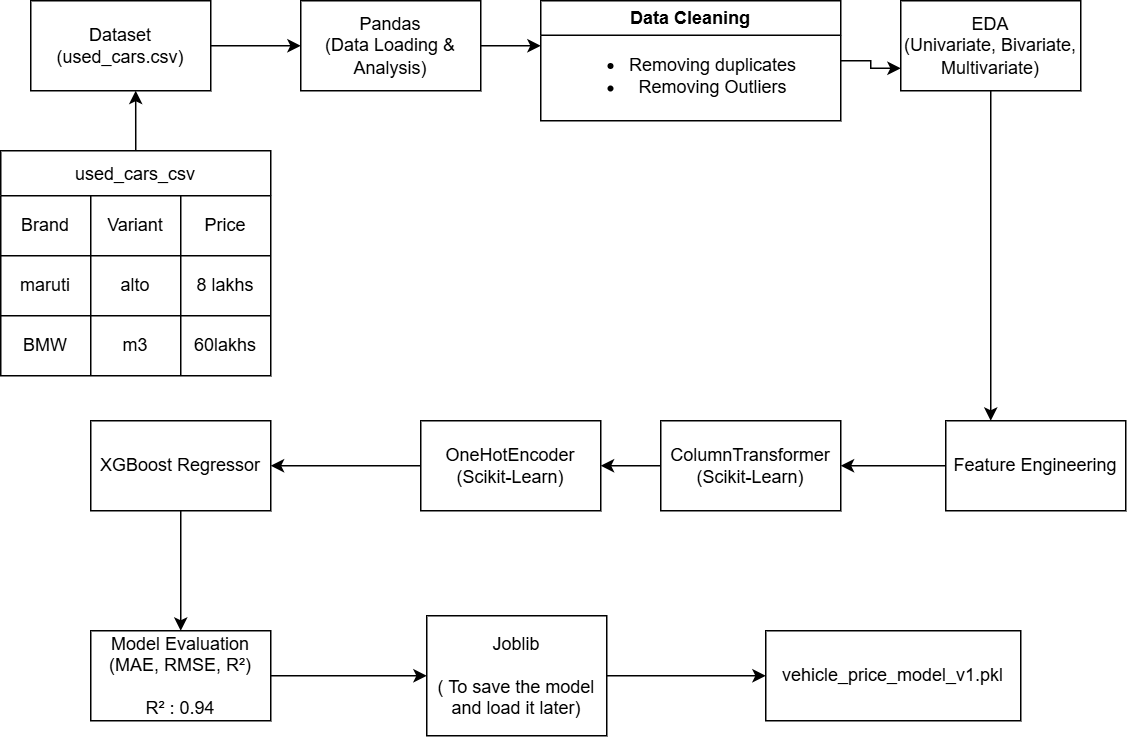

The diagram above was exported from draw.io. Its source (the exported page's mxGraphModel, read from the mxfile embedded in the PNG):
<mxGraphModel dx="882" dy="776" grid="1" gridSize="10" guides="1" tooltips="1" connect="1" arrows="1" fold="1" page="1" pageScale="1" pageWidth="827" pageHeight="1169" math="0" shadow="0">
  <root>
    <mxCell id="0" />
    <mxCell id="1" parent="0" />
    <mxCell id="ab2sf1aePPpI2v4qD4qf-28" edge="1" parent="1" source="ab2sf1aePPpI2v4qD4qf-1" style="edgeStyle=orthogonalEdgeStyle;rounded=0;orthogonalLoop=1;jettySize=auto;html=1;exitX=1;exitY=0.5;exitDx=0;exitDy=0;entryX=0;entryY=0.5;entryDx=0;entryDy=0;" target="ab2sf1aePPpI2v4qD4qf-10">
      <mxGeometry relative="1" as="geometry" />
    </mxCell>
    <mxCell id="ab2sf1aePPpI2v4qD4qf-1" parent="1" style="rounded=0;whiteSpace=wrap;html=1;" value="Dataset&lt;br&gt;(used_cars.csv)" vertex="1">
      <mxGeometry height="60" width="120" x="30" y="70" as="geometry" />
    </mxCell>
    <mxCell id="ab2sf1aePPpI2v4qD4qf-37" edge="1" parent="1" source="ab2sf1aePPpI2v4qD4qf-2" style="edgeStyle=orthogonalEdgeStyle;rounded=0;orthogonalLoop=1;jettySize=auto;html=1;exitX=1;exitY=0.5;exitDx=0;exitDy=0;entryX=0;entryY=0.5;entryDx=0;entryDy=0;" target="ab2sf1aePPpI2v4qD4qf-13">
      <mxGeometry relative="1" as="geometry" />
    </mxCell>
    <mxCell id="ab2sf1aePPpI2v4qD4qf-2" parent="1" style="rounded=0;whiteSpace=wrap;html=1;" value="Joblib&lt;div&gt;&lt;br&gt;&lt;div&gt;( To save the model and load it later)&lt;/div&gt;&lt;/div&gt;" vertex="1">
      <mxGeometry height="80" width="120" x="294" y="480" as="geometry" />
    </mxCell>
    <mxCell id="ab2sf1aePPpI2v4qD4qf-36" edge="1" parent="1" source="ab2sf1aePPpI2v4qD4qf-3" style="edgeStyle=orthogonalEdgeStyle;rounded=0;orthogonalLoop=1;jettySize=auto;html=1;exitX=1;exitY=0.5;exitDx=0;exitDy=0;entryX=0;entryY=0.5;entryDx=0;entryDy=0;" target="ab2sf1aePPpI2v4qD4qf-2">
      <mxGeometry relative="1" as="geometry" />
    </mxCell>
    <mxCell id="ab2sf1aePPpI2v4qD4qf-3" parent="1" style="rounded=0;whiteSpace=wrap;html=1;" value="Model Evaluation&lt;br&gt;(MAE, RMSE, R²)&lt;div&gt;&lt;br&gt;&lt;/div&gt;&lt;div&gt;R² : 0.94&lt;/div&gt;" vertex="1">
      <mxGeometry height="60" width="120" x="70" y="490" as="geometry" />
    </mxCell>
    <mxCell id="ab2sf1aePPpI2v4qD4qf-35" edge="1" parent="1" source="ab2sf1aePPpI2v4qD4qf-4" style="edgeStyle=orthogonalEdgeStyle;rounded=0;orthogonalLoop=1;jettySize=auto;html=1;exitX=0.5;exitY=1;exitDx=0;exitDy=0;entryX=0.5;entryY=0;entryDx=0;entryDy=0;" target="ab2sf1aePPpI2v4qD4qf-3">
      <mxGeometry relative="1" as="geometry" />
    </mxCell>
    <mxCell id="ab2sf1aePPpI2v4qD4qf-4" parent="1" style="rounded=0;whiteSpace=wrap;html=1;" value="XGBoost Regressor" vertex="1">
      <mxGeometry height="60" width="120" x="70" y="350" as="geometry" />
    </mxCell>
    <mxCell id="ab2sf1aePPpI2v4qD4qf-34" edge="1" parent="1" source="ab2sf1aePPpI2v4qD4qf-5" style="edgeStyle=orthogonalEdgeStyle;rounded=0;orthogonalLoop=1;jettySize=auto;html=1;exitX=0;exitY=0.5;exitDx=0;exitDy=0;entryX=1;entryY=0.5;entryDx=0;entryDy=0;" target="ab2sf1aePPpI2v4qD4qf-4">
      <mxGeometry relative="1" as="geometry" />
    </mxCell>
    <mxCell id="ab2sf1aePPpI2v4qD4qf-5" parent="1" style="rounded=0;whiteSpace=wrap;html=1;" value="OneHotEncoder&lt;br&gt;(Scikit-Learn)" vertex="1">
      <mxGeometry height="60" width="120" x="290" y="350" as="geometry" />
    </mxCell>
    <mxCell id="ab2sf1aePPpI2v4qD4qf-33" edge="1" parent="1" source="ab2sf1aePPpI2v4qD4qf-6" style="edgeStyle=orthogonalEdgeStyle;rounded=0;orthogonalLoop=1;jettySize=auto;html=1;exitX=0;exitY=0.5;exitDx=0;exitDy=0;entryX=1;entryY=0.5;entryDx=0;entryDy=0;" target="ab2sf1aePPpI2v4qD4qf-5">
      <mxGeometry relative="1" as="geometry" />
    </mxCell>
    <mxCell id="ab2sf1aePPpI2v4qD4qf-6" parent="1" style="rounded=0;whiteSpace=wrap;html=1;" value="ColumnTransformer&lt;br&gt;(Scikit-Learn)" vertex="1">
      <mxGeometry height="60" width="120" x="450" y="350" as="geometry" />
    </mxCell>
    <mxCell id="ab2sf1aePPpI2v4qD4qf-32" edge="1" parent="1" source="ab2sf1aePPpI2v4qD4qf-7" style="edgeStyle=orthogonalEdgeStyle;rounded=0;orthogonalLoop=1;jettySize=auto;html=1;exitX=0;exitY=0.5;exitDx=0;exitDy=0;entryX=1;entryY=0.5;entryDx=0;entryDy=0;" target="ab2sf1aePPpI2v4qD4qf-6">
      <mxGeometry relative="1" as="geometry" />
    </mxCell>
    <mxCell id="ab2sf1aePPpI2v4qD4qf-7" parent="1" style="rounded=0;whiteSpace=wrap;html=1;" value="Feature Engineering" vertex="1">
      <mxGeometry height="60" width="120" x="640" y="350" as="geometry" />
    </mxCell>
    <mxCell id="ab2sf1aePPpI2v4qD4qf-31" edge="1" parent="1" source="ab2sf1aePPpI2v4qD4qf-8" style="edgeStyle=orthogonalEdgeStyle;rounded=0;orthogonalLoop=1;jettySize=auto;html=1;exitX=0.5;exitY=1;exitDx=0;exitDy=0;entryX=0.25;entryY=0;entryDx=0;entryDy=0;" target="ab2sf1aePPpI2v4qD4qf-7">
      <mxGeometry relative="1" as="geometry" />
    </mxCell>
    <mxCell id="ab2sf1aePPpI2v4qD4qf-8" parent="1" style="rounded=0;whiteSpace=wrap;html=1;" value="EDA&lt;br&gt;(Univariate, Bivariate, Multivariate)" vertex="1">
      <mxGeometry height="60" width="120" x="610" y="70" as="geometry" />
    </mxCell>
    <mxCell id="ab2sf1aePPpI2v4qD4qf-29" edge="1" parent="1" source="ab2sf1aePPpI2v4qD4qf-10" style="edgeStyle=orthogonalEdgeStyle;rounded=0;orthogonalLoop=1;jettySize=auto;html=1;exitX=1;exitY=0.5;exitDx=0;exitDy=0;">
      <mxGeometry relative="1" as="geometry">
        <mxPoint x="370" y="100" as="targetPoint" />
      </mxGeometry>
    </mxCell>
    <mxCell id="ab2sf1aePPpI2v4qD4qf-10" parent="1" style="rounded=0;whiteSpace=wrap;html=1;" value="Pandas&lt;br&gt;(Data Loading &amp;amp; Analysis)" vertex="1">
      <mxGeometry height="60" width="120" x="210" y="70" as="geometry" />
    </mxCell>
    <mxCell id="ab2sf1aePPpI2v4qD4qf-30" edge="1" parent="1" source="ab2sf1aePPpI2v4qD4qf-11" style="edgeStyle=orthogonalEdgeStyle;rounded=0;orthogonalLoop=1;jettySize=auto;html=1;exitX=1;exitY=0.5;exitDx=0;exitDy=0;entryX=0;entryY=0.75;entryDx=0;entryDy=0;" target="ab2sf1aePPpI2v4qD4qf-8">
      <mxGeometry relative="1" as="geometry" />
    </mxCell>
    <mxCell id="ab2sf1aePPpI2v4qD4qf-11" parent="1" style="swimlane;whiteSpace=wrap;html=1;" value="Data Cleaning" vertex="1">
      <mxGeometry height="80" width="200" x="370" y="70" as="geometry" />
    </mxCell>
    <mxCell id="ab2sf1aePPpI2v4qD4qf-12" parent="ab2sf1aePPpI2v4qD4qf-11" style="text;html=1;whiteSpace=wrap;strokeColor=none;fillColor=none;align=center;verticalAlign=middle;rounded=0;" value="&lt;ul&gt;&lt;li&gt;Removing duplicates&lt;/li&gt;&lt;li&gt;Removing Outliers&lt;/li&gt;&lt;/ul&gt;" vertex="1">
      <mxGeometry height="40" width="170" x="10" y="30" as="geometry" />
    </mxCell>
    <mxCell id="ab2sf1aePPpI2v4qD4qf-13" parent="1" style="rounded=0;whiteSpace=wrap;html=1;" value="vehicle_price_model_v1.pkl" vertex="1">
      <mxGeometry height="60" width="170" x="520" y="490" as="geometry" />
    </mxCell>
    <mxCell id="ab2sf1aePPpI2v4qD4qf-14" parent="1" style="shape=table;startSize=30;container=1;collapsible=0;childLayout=tableLayout;strokeColor=default;fontSize=12;" value="used_cars_csv" vertex="1">
      <mxGeometry height="150" width="180" x="10" y="170" as="geometry" />
    </mxCell>
    <mxCell id="ab2sf1aePPpI2v4qD4qf-15" parent="ab2sf1aePPpI2v4qD4qf-14" style="shape=tableRow;horizontal=0;startSize=0;swimlaneHead=0;swimlaneBody=0;strokeColor=inherit;top=0;left=0;bottom=0;right=0;collapsible=0;dropTarget=0;fillColor=none;points=[[0,0.5],[1,0.5]];portConstraint=eastwest;fontSize=16;" value="" vertex="1">
      <mxGeometry height="40" width="180" y="30" as="geometry" />
    </mxCell>
    <mxCell id="ab2sf1aePPpI2v4qD4qf-16" parent="ab2sf1aePPpI2v4qD4qf-15" style="shape=partialRectangle;html=1;whiteSpace=wrap;connectable=0;strokeColor=inherit;overflow=hidden;fillColor=none;top=0;left=0;bottom=0;right=0;pointerEvents=1;fontSize=12;" value="Brand" vertex="1">
      <mxGeometry height="40" width="60" as="geometry">
        <mxRectangle height="40" width="60" as="alternateBounds" />
      </mxGeometry>
    </mxCell>
    <mxCell id="ab2sf1aePPpI2v4qD4qf-17" parent="ab2sf1aePPpI2v4qD4qf-15" style="shape=partialRectangle;html=1;whiteSpace=wrap;connectable=0;strokeColor=inherit;overflow=hidden;fillColor=none;top=0;left=0;bottom=0;right=0;pointerEvents=1;fontSize=12;" value="Variant" vertex="1">
      <mxGeometry height="40" width="60" x="60" as="geometry">
        <mxRectangle height="40" width="60" as="alternateBounds" />
      </mxGeometry>
    </mxCell>
    <mxCell id="ab2sf1aePPpI2v4qD4qf-18" parent="ab2sf1aePPpI2v4qD4qf-15" style="shape=partialRectangle;html=1;whiteSpace=wrap;connectable=0;strokeColor=inherit;overflow=hidden;fillColor=none;top=0;left=0;bottom=0;right=0;pointerEvents=1;fontSize=12;" value="Price" vertex="1">
      <mxGeometry height="40" width="60" x="120" as="geometry">
        <mxRectangle height="40" width="60" as="alternateBounds" />
      </mxGeometry>
    </mxCell>
    <mxCell id="ab2sf1aePPpI2v4qD4qf-19" parent="ab2sf1aePPpI2v4qD4qf-14" style="shape=tableRow;horizontal=0;startSize=0;swimlaneHead=0;swimlaneBody=0;strokeColor=inherit;top=0;left=0;bottom=0;right=0;collapsible=0;dropTarget=0;fillColor=none;points=[[0,0.5],[1,0.5]];portConstraint=eastwest;fontSize=16;" value="" vertex="1">
      <mxGeometry height="40" width="180" y="70" as="geometry" />
    </mxCell>
    <mxCell id="ab2sf1aePPpI2v4qD4qf-20" parent="ab2sf1aePPpI2v4qD4qf-19" style="shape=partialRectangle;html=1;whiteSpace=wrap;connectable=0;strokeColor=inherit;overflow=hidden;fillColor=none;top=0;left=0;bottom=0;right=0;pointerEvents=1;fontSize=12;" value="maruti" vertex="1">
      <mxGeometry height="40" width="60" as="geometry">
        <mxRectangle height="40" width="60" as="alternateBounds" />
      </mxGeometry>
    </mxCell>
    <mxCell id="ab2sf1aePPpI2v4qD4qf-21" parent="ab2sf1aePPpI2v4qD4qf-19" style="shape=partialRectangle;html=1;whiteSpace=wrap;connectable=0;strokeColor=inherit;overflow=hidden;fillColor=none;top=0;left=0;bottom=0;right=0;pointerEvents=1;fontSize=12;" value="alto" vertex="1">
      <mxGeometry height="40" width="60" x="60" as="geometry">
        <mxRectangle height="40" width="60" as="alternateBounds" />
      </mxGeometry>
    </mxCell>
    <mxCell id="ab2sf1aePPpI2v4qD4qf-22" parent="ab2sf1aePPpI2v4qD4qf-19" style="shape=partialRectangle;html=1;whiteSpace=wrap;connectable=0;strokeColor=inherit;overflow=hidden;fillColor=none;top=0;left=0;bottom=0;right=0;pointerEvents=1;fontSize=12;" value="8 lakhs" vertex="1">
      <mxGeometry height="40" width="60" x="120" as="geometry">
        <mxRectangle height="40" width="60" as="alternateBounds" />
      </mxGeometry>
    </mxCell>
    <mxCell id="ab2sf1aePPpI2v4qD4qf-23" parent="ab2sf1aePPpI2v4qD4qf-14" style="shape=tableRow;horizontal=0;startSize=0;swimlaneHead=0;swimlaneBody=0;strokeColor=inherit;top=0;left=0;bottom=0;right=0;collapsible=0;dropTarget=0;fillColor=none;points=[[0,0.5],[1,0.5]];portConstraint=eastwest;fontSize=16;" value="" vertex="1">
      <mxGeometry height="40" width="180" y="110" as="geometry" />
    </mxCell>
    <mxCell id="ab2sf1aePPpI2v4qD4qf-24" parent="ab2sf1aePPpI2v4qD4qf-23" style="shape=partialRectangle;html=1;whiteSpace=wrap;connectable=0;strokeColor=inherit;overflow=hidden;fillColor=none;top=0;left=0;bottom=0;right=0;pointerEvents=1;fontSize=12;" value="BMW" vertex="1">
      <mxGeometry height="40" width="60" as="geometry">
        <mxRectangle height="40" width="60" as="alternateBounds" />
      </mxGeometry>
    </mxCell>
    <mxCell id="ab2sf1aePPpI2v4qD4qf-25" parent="ab2sf1aePPpI2v4qD4qf-23" style="shape=partialRectangle;html=1;whiteSpace=wrap;connectable=0;strokeColor=inherit;overflow=hidden;fillColor=none;top=0;left=0;bottom=0;right=0;pointerEvents=1;fontSize=12;" value="m3" vertex="1">
      <mxGeometry height="40" width="60" x="60" as="geometry">
        <mxRectangle height="40" width="60" as="alternateBounds" />
      </mxGeometry>
    </mxCell>
    <mxCell id="ab2sf1aePPpI2v4qD4qf-26" parent="ab2sf1aePPpI2v4qD4qf-23" style="shape=partialRectangle;html=1;whiteSpace=wrap;connectable=0;strokeColor=inherit;overflow=hidden;fillColor=none;top=0;left=0;bottom=0;right=0;pointerEvents=1;fontSize=12;" value="60lakhs" vertex="1">
      <mxGeometry height="40" width="60" x="120" as="geometry">
        <mxRectangle height="40" width="60" as="alternateBounds" />
      </mxGeometry>
    </mxCell>
    <mxCell id="ab2sf1aePPpI2v4qD4qf-27" edge="1" parent="1" source="ab2sf1aePPpI2v4qD4qf-14" style="edgeStyle=orthogonalEdgeStyle;rounded=0;orthogonalLoop=1;jettySize=auto;html=1;exitX=0.5;exitY=0;exitDx=0;exitDy=0;entryX=0.583;entryY=1;entryDx=0;entryDy=0;entryPerimeter=0;" target="ab2sf1aePPpI2v4qD4qf-1">
      <mxGeometry relative="1" as="geometry" />
    </mxCell>
  </root>
</mxGraphModel>